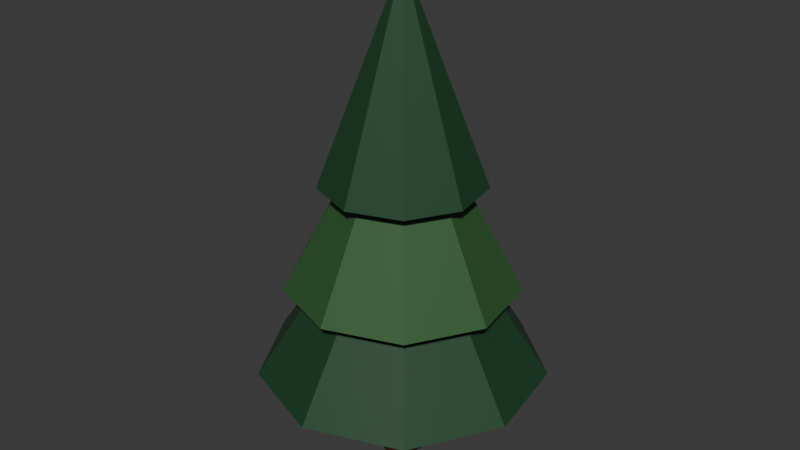 # Source: pine.blend  (saved by Blender 5.2.44; exported with 4.5.12 LTS)
import bpy
from mathutils import Matrix  # noqa: F401  (used for matrix-valued properties, if any)

bpy.ops.wm.read_factory_settings(use_empty=True)
scene = bpy.context.scene
scene.name = 'Scene'

# ---- collections
col_collection = bpy.data.collections.new('Collection'); scene.collection.children.link(col_collection)

# ---- images (referenced by path relative to the original .blend; pixels are not part of the script)
import os
ASSET_DIR = os.environ.get("B2B_ASSET_DIR", "")  # directory of the original .blend (textures are referenced by path, not embedded)
HERE = os.path.dirname(os.path.abspath(__file__))  # packed textures are extracted next to this script under _unpacked/

def load_image(name, relpath, width, height, colorspace="sRGB"):
    """Load a texture the original file referenced (path relative to the .blend, or extracted next to this script)."""
    p = next((c for c in (os.path.join(HERE, relpath), os.path.join(ASSET_DIR, relpath)) if relpath and os.path.exists(c)), "")
    if p:
        img = bpy.data.images.load(p, check_existing=True)
        img.name = name
    else:  # same state as the original file: an image datablock whose file is absent (Cycles renders it pink)
        img = bpy.data.images.new(name, width, height)
        img.source = "FILE"
        img.filepath = "//" + (relpath or name)
    img.colorspace_settings.name = colorspace
    return img
img_woodlandpalette = load_image('WoodlandPalette', '_unpacked/WoodlandPalette.3f172e22.png', 64, 8, 'sRGB')

# ---- materials (node trees are filled in below, after node groups)
mat_woodlandpalette = bpy.data.materials.new('WoodlandPalette')
mat_woodlandpalette.use_backface_culling = True

# ---- material node trees
mat_woodlandpalette.use_nodes = True; mat_woodlandpalette.node_tree.nodes.clear()
_N = mat_woodlandpalette.node_tree.nodes; _L = mat_woodlandpalette.node_tree.links
n0 = _N.new('ShaderNodeBsdfPrincipled'); n0.name = 'Principled BSDF'; n0.location = (-200, 100)
n0.inputs[10].default_value = 0.005
n1 = _N.new('ShaderNodeOutputMaterial'); n1.name = 'Material Output'; n1.location = (200, 100)
n2 = _N.new('ShaderNodeTexImage'); n2.name = 'Image Texture'; n2.location = (0, 0)
n2.image = img_woodlandpalette
_L.new(n0.outputs[0], n1.inputs[0])
_L.new(n2.outputs[0], n0.inputs[0])
n1.is_active_output = True

# ---- world
world_world = bpy.data.worlds.new('World'); scene.world = world_world
world_world.use_nodes = True; world_world.node_tree.nodes.clear()
_N = world_world.node_tree.nodes; _L = world_world.node_tree.links
n0 = _N.new('ShaderNodeOutputWorld'); n0.name = 'World Output'; n0.location = (200, 100)
n1 = _N.new('ShaderNodeBackground'); n1.name = 'Background'; n1.location = (-200, 100)
n1.inputs[0].default_value = (0.05088, 0.05088, 0.05088, 1.0)
_L.new(n1.outputs[0], n0.inputs[0])
n0.is_active_output = True
world_world.color = (0.05088, 0.05088, 0.05088)
world_world.sun_shadow_jitter_overblur = 0.0

# ---- meshes
me_cone = bpy.data.meshes.new('Cone')
me_cone.from_pydata([(-3.473e-08, -0.23, 0.0), (-1.057e-08, -0.07, 3.8), (-0.1798, -0.1434, 0.0), (-0.05473, -0.04364, 3.8), (-0.2242, 0.05118, 0.0), (-0.06824, 0.01558, 3.8), (-0.09979, 0.2072, 0.0), (-0.03037, 0.06307, 3.8), (0.09979, 0.2072, 0.0), (0.03037, 0.06307, 3.8), (0.2242, 0.05118, 0.0), (0.06824, 0.01558, 3.8), (0.1798, -0.1434, 0.0), (0.05473, -0.04364, 3.8), (-1.887e-07, -1.25, 0.85), (-0.8035, -0.9576, 0.85), (-1.231, -0.2171, 0.85), (-1.083, 0.625, 0.85), (-0.4275, 1.175, 0.85), (0.4275, 1.175, 0.85), (1.083, 0.625, 0.85), (1.231, -0.2171, 0.85), (0.8035, -0.9576, 0.85), (0.0, 0.0, 2.75), (-1.51e-07, -1.0, 1.65), (-0.6428, -0.766, 1.65), (-0.9848, -0.1736, 1.65), (-0.866, 0.5, 1.65), (-0.342, 0.9397, 1.65), (0.342, 0.9397, 1.65), (0.866, 0.5, 1.65), (0.9848, -0.1736, 1.65), (0.6428, -0.766, 1.65), (0.0, 0.0, 3.5), (-1.057e-07, -0.7, 2.55), (-0.45, -0.5362, 2.55), (-0.6894, -0.1216, 2.55), (-0.6062, 0.35, 2.55), (-0.2394, 0.6578, 2.55), (0.2394, 0.6578, 2.55), (0.6062, 0.35, 2.55), (0.6894, -0.1216, 2.55), (0.45, -0.5362, 2.55), (0.0, 0.0, 4.35)], [], [(0, 1, 3, 2), (2, 3, 5, 4), (4, 5, 7, 6), (6, 7, 9, 8), (8, 9, 11, 10), (3, 1, 13, 11, 9, 7, 5), (10, 11, 13, 12), (12, 13, 1, 0), (0, 2, 4, 6, 8, 10, 12), (14, 23, 15), (15, 23, 16), (16, 23, 17), (17, 23, 18), (18, 23, 19), (19, 23, 20), (20, 23, 21), (14, 15, 16, 17, 18, 19, 20, 21, 22), (21, 23, 22), (22, 23, 14), (24, 33, 25), (25, 33, 26), (26, 33, 27), (27, 33, 28), (28, 33, 29), (29, 33, 30), (30, 33, 31), (24, 25, 26, 27, 28, 29, 30, 31, 32), (31, 33, 32), (32, 33, 24), (34, 43, 35), (35, 43, 36), (36, 43, 37), (37, 43, 38), (38, 43, 39), (39, 43, 40), (40, 43, 41), (34, 35, 36, 37, 38, 39, 40, 41, 42), (41, 43, 42), (42, 43, 34)])
_uv = me_cone.uv_layers.new(name='UVMap')
_uv.uv.foreach_set('vector', [0.0625, 0.5, 0.0625, 0.5, 0.0625, 0.5, 0.0625, 0.5, 0.0625, 0.5, 0.0625, 0.5, 0.0625, 0.5, 0.0625, 0.5, 0.0625, 0.5, 0.0625, 0.5, 0.0625, 0.5, 0.0625, 0.5, 0.0625, 0.5, 0.0625, 0.5, 0.0625, 0.5, 0.0625, 0.5, 0.0625, 0.5, 0.0625, 0.5, 0.0625, 0.5, 0.0625, 0.5, 0.0625, 0.5, 0.0625, 0.5, 0.0625, 0.5, 0.0625, 0.5, 0.0625, 0.5, 0.0625, 0.5, 0.0625, 0.5, 0.0625, 0.5, 0.0625, 0.5, 0.0625, 0.5, 0.0625, 0.5, 0.0625, 0.5, 0.0625, 0.5, 0.0625, 0.5, 0.0625, 0.5, 0.0625, 0.5, 0.0625, 0.5, 0.0625, 0.5, 0.0625, 0.5, 0.0625, 0.5, 0.0625, 0.5, 0.0625, 0.5, 0.5625, 0.5, 0.5625, 0.5, 0.5625, 0.5, 0.5625, 0.5, 0.5625, 0.5, 0.5625, 0.5, 0.5625, 0.5, 0.5625, 0.5, 0.5625, 0.5, 0.5625, 0.5, 0.5625, 0.5, 0.5625, 0.5, 0.5625, 0.5, 0.5625, 0.5, 0.5625, 0.5, 0.5625, 0.5, 0.5625, 0.5, 0.5625, 0.5, 0.5625, 0.5, 0.5625, 0.5, 0.5625, 0.5, 0.5625, 0.5, 0.5625, 0.5, 0.5625, 0.5, 0.5625, 0.5, 0.5625, 0.5, 0.5625, 0.5, 0.5625, 0.5, 0.5625, 0.5, 0.5625, 0.5, 0.5625, 0.5, 0.5625, 0.5, 0.5625, 0.5, 0.5625, 0.5, 0.5625, 0.5, 0.5625, 0.5, 0.6875, 0.5, 0.6875, 0.5, 0.6875, 0.5, 0.6875, 0.5, 0.6875, 0.5, 0.6875, 0.5, 0.6875, 0.5, 0.6875, 0.5, 0.6875, 0.5, 0.6875, 0.5, 0.6875, 0.5, 0.6875, 0.5, 0.6875, 0.5, 0.6875, 0.5, 0.6875, 0.5, 0.6875, 0.5, 0.6875, 0.5, 0.6875, 0.5, 0.6875, 0.5, 0.6875, 0.5, 0.6875, 0.5, 0.6875, 0.5, 0.6875, 0.5, 0.6875, 0.5, 0.6875, 0.5, 0.6875, 0.5, 0.6875, 0.5, 0.6875, 0.5, 0.6875, 0.5, 0.6875, 0.5, 0.6875, 0.5, 0.6875, 0.5, 0.6875, 0.5, 0.6875, 0.5, 0.6875, 0.5, 0.6875, 0.5, 0.5625, 0.5, 0.5625, 0.5, 0.5625, 0.5, 0.5625, 0.5, 0.5625, 0.5, 0.5625, 0.5, 0.5625, 0.5, 0.5625, 0.5, 0.5625, 0.5, 0.5625, 0.5, 0.5625, 0.5, 0.5625, 0.5, 0.5625, 0.5, 0.5625, 0.5, 0.5625, 0.5, 0.5625, 0.5, 0.5625, 0.5, 0.5625, 0.5, 0.5625, 0.5, 0.5625, 0.5, 0.5625, 0.5, 0.5625, 0.5, 0.5625, 0.5, 0.5625, 0.5, 0.5625, 0.5, 0.5625, 0.5, 0.5625, 0.5, 0.5625, 0.5, 0.5625, 0.5, 0.5625, 0.5, 0.5625, 0.5, 0.5625, 0.5, 0.5625, 0.5, 0.5625, 0.5, 0.5625, 0.5, 0.5625, 0.5])
me_cone.materials.append(mat_woodlandpalette)
me_cone.update()

# ---- objects
ob_pine = bpy.data.objects.new('pine', me_cone)

# ---- transforms, parenting, visibility, modifiers, constraints
ob_pine.location = (0.0, 0.0, 0.0)

# ---- collection membership
col_collection.objects.link(ob_pine)

# ---- scene / render settings (as saved in the file)
scene.frame_start = 1; scene.frame_end = 250; scene.frame_set(1)
scene.render.engine = 'BLENDER_EEVEE_NEXT'
scene.render.bake_bias = 0.0
scene.render.bake_samples = 0
scene.render.compositor_device = 'GPU'
scene.eevee.use_volume_custom_range = False
scene.eevee.fast_gi_thickness_near = 0.1
scene.eevee.fast_gi_thickness_far = 0.0
scene.eevee.ray_tracing_options.screen_trace_thickness = 0.1
bpy.context.view_layer.update()

# ---- added for rendering (the .blend has no active camera and no usable light): camera, sun
cam_auto = bpy.data.cameras.new('AutoCamera')
cam_auto.lens = 50.0
cam_auto.sensor_width = 36.0
cam_auto.clip_end = 1000.0
ob_auto_camera = bpy.data.objects.new('AutoCamera', cam_auto)
scene.collection.objects.link(ob_auto_camera)
ob_auto_camera.location = (5.14002, -6.20572, 6.28702)
ob_auto_camera.rotation_euler = (1.09748, -7.21219e-08, 0.694738)
scene.camera = ob_auto_camera
light_auto_sun = bpy.data.lights.new('AutoSun', 'SUN')
light_auto_sun.energy = 3.0
light_auto_sun.angle = 0.0523599
ob_auto_sun = bpy.data.objects.new('AutoSun', light_auto_sun)
scene.collection.objects.link(ob_auto_sun)
ob_auto_sun.rotation_euler = (0.872665, 0.174533, 0.523599)
bpy.context.view_layer.update()
